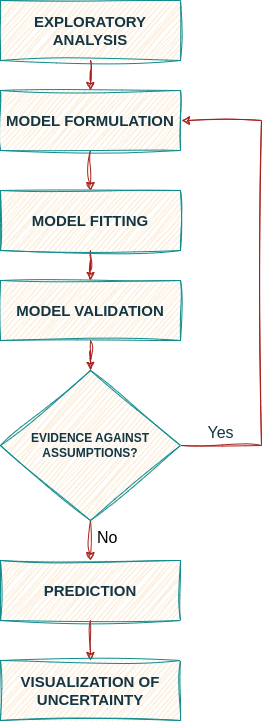

The diagram above was exported from draw.io. Its source (the exported page's mxGraphModel, read from the mxfile embedded in the PNG):
<mxGraphModel dx="1434" dy="760" grid="1" gridSize="10" guides="1" tooltips="1" connect="1" arrows="1" fold="1" page="1" pageScale="1" pageWidth="827" pageHeight="1169" math="0" shadow="0">
  <root>
    <mxCell id="WIyWlLk6GJQsqaUBKTNV-0" />
    <mxCell id="WIyWlLk6GJQsqaUBKTNV-1" parent="WIyWlLk6GJQsqaUBKTNV-0" />
    <mxCell id="zxrSSKT3McEegle-QSQo-7" value="" style="edgeStyle=orthogonalEdgeStyle;rounded=0;orthogonalLoop=1;jettySize=auto;html=1;sketch=1;curveFitting=1;jiggle=2;labelBackgroundColor=none;strokeColor=#A8201A;fontColor=default;" edge="1" parent="WIyWlLk6GJQsqaUBKTNV-1" source="WIyWlLk6GJQsqaUBKTNV-3" target="zxrSSKT3McEegle-QSQo-5">
      <mxGeometry relative="1" as="geometry" />
    </mxCell>
    <mxCell id="WIyWlLk6GJQsqaUBKTNV-3" value="&lt;p&gt;&lt;font style=&quot;font-size: 15px;&quot; face=&quot;Helvetica&quot;&gt;EXPLORATORY ANALYSIS&lt;/font&gt;&lt;/p&gt;" style="rounded=0;whiteSpace=wrap;html=1;fontSize=12;glass=0;strokeWidth=1;shadow=0;sketch=1;curveFitting=1;jiggle=2;labelBackgroundColor=none;fillColor=#FAE5C7;strokeColor=#0F8B8D;fontColor=#143642;fontStyle=1" parent="WIyWlLk6GJQsqaUBKTNV-1" vertex="1">
      <mxGeometry x="160" y="80" width="180" height="60" as="geometry" />
    </mxCell>
    <mxCell id="zxrSSKT3McEegle-QSQo-11" value="" style="edgeStyle=orthogonalEdgeStyle;rounded=0;orthogonalLoop=1;jettySize=auto;html=1;sketch=1;curveFitting=1;jiggle=2;labelBackgroundColor=none;strokeColor=#A8201A;fontColor=default;" edge="1" parent="WIyWlLk6GJQsqaUBKTNV-1" source="zxrSSKT3McEegle-QSQo-5" target="zxrSSKT3McEegle-QSQo-10">
      <mxGeometry relative="1" as="geometry" />
    </mxCell>
    <mxCell id="zxrSSKT3McEegle-QSQo-5" value="&lt;p&gt;&lt;span style=&quot;font-size: 15px;&quot;&gt;MODEL FORMULATION&lt;/span&gt;&lt;/p&gt;" style="rounded=0;whiteSpace=wrap;html=1;fontSize=12;glass=0;strokeWidth=1;shadow=0;sketch=1;curveFitting=1;jiggle=2;labelBackgroundColor=none;fillColor=#FAE5C7;strokeColor=#0F8B8D;fontColor=#143642;fontStyle=1" vertex="1" parent="WIyWlLk6GJQsqaUBKTNV-1">
      <mxGeometry x="160" y="170" width="180" height="60" as="geometry" />
    </mxCell>
    <mxCell id="zxrSSKT3McEegle-QSQo-13" value="" style="edgeStyle=orthogonalEdgeStyle;rounded=0;orthogonalLoop=1;jettySize=auto;html=1;sketch=1;curveFitting=1;jiggle=2;labelBackgroundColor=none;strokeColor=#A8201A;fontColor=default;" edge="1" parent="WIyWlLk6GJQsqaUBKTNV-1" source="zxrSSKT3McEegle-QSQo-10" target="zxrSSKT3McEegle-QSQo-12">
      <mxGeometry relative="1" as="geometry" />
    </mxCell>
    <mxCell id="zxrSSKT3McEegle-QSQo-10" value="&lt;p&gt;&lt;span style=&quot;font-size: 15px;&quot;&gt;MODEL FITTING&lt;/span&gt;&lt;/p&gt;" style="rounded=0;whiteSpace=wrap;html=1;fontSize=12;glass=0;strokeWidth=1;shadow=0;sketch=1;curveFitting=1;jiggle=2;labelBackgroundColor=none;fillColor=#FAE5C7;strokeColor=#0F8B8D;fontColor=#143642;fontStyle=1" vertex="1" parent="WIyWlLk6GJQsqaUBKTNV-1">
      <mxGeometry x="160" y="270" width="180" height="60" as="geometry" />
    </mxCell>
    <mxCell id="zxrSSKT3McEegle-QSQo-15" value="" style="edgeStyle=orthogonalEdgeStyle;rounded=0;orthogonalLoop=1;jettySize=auto;html=1;sketch=1;curveFitting=1;jiggle=2;labelBackgroundColor=none;strokeColor=#A8201A;fontColor=default;" edge="1" parent="WIyWlLk6GJQsqaUBKTNV-1" source="zxrSSKT3McEegle-QSQo-12" target="zxrSSKT3McEegle-QSQo-14">
      <mxGeometry relative="1" as="geometry" />
    </mxCell>
    <mxCell id="zxrSSKT3McEegle-QSQo-12" value="&lt;p&gt;&lt;span style=&quot;font-size: 15px;&quot;&gt;MODEL VALIDATION&lt;/span&gt;&lt;/p&gt;" style="rounded=0;whiteSpace=wrap;html=1;fontSize=12;glass=0;strokeWidth=1;shadow=0;sketch=1;curveFitting=1;jiggle=2;labelBackgroundColor=none;fillColor=#FAE5C7;strokeColor=#0F8B8D;fontColor=#143642;fontStyle=1" vertex="1" parent="WIyWlLk6GJQsqaUBKTNV-1">
      <mxGeometry x="160" y="360" width="180" height="60" as="geometry" />
    </mxCell>
    <mxCell id="zxrSSKT3McEegle-QSQo-23" style="edgeStyle=orthogonalEdgeStyle;rounded=0;orthogonalLoop=1;jettySize=auto;html=1;exitX=1;exitY=0.5;exitDx=0;exitDy=0;sketch=1;curveFitting=1;jiggle=2;labelBackgroundColor=none;strokeColor=#A8201A;fontColor=default;" edge="1" parent="WIyWlLk6GJQsqaUBKTNV-1">
      <mxGeometry relative="1" as="geometry">
        <mxPoint x="341" y="200" as="targetPoint" />
        <mxPoint x="341" y="525" as="sourcePoint" />
        <Array as="points">
          <mxPoint x="421" y="525" />
          <mxPoint x="421" y="200" />
        </Array>
      </mxGeometry>
    </mxCell>
    <mxCell id="zxrSSKT3McEegle-QSQo-25" value="Yes" style="edgeLabel;html=1;align=center;verticalAlign=middle;resizable=0;points=[];fontSize=16;rounded=0;sketch=1;curveFitting=1;jiggle=2;labelBackgroundColor=none;fontColor=#143642;fontStyle=0" vertex="1" connectable="0" parent="zxrSSKT3McEegle-QSQo-23">
      <mxGeometry x="-0.8184" y="-1" relative="1" as="geometry">
        <mxPoint x="-6" y="-15" as="offset" />
      </mxGeometry>
    </mxCell>
    <mxCell id="zxrSSKT3McEegle-QSQo-28" value="" style="edgeStyle=orthogonalEdgeStyle;rounded=0;orthogonalLoop=1;jettySize=auto;html=1;sketch=1;curveFitting=1;jiggle=2;labelBackgroundColor=none;strokeColor=#A8201A;fontColor=default;" edge="1" parent="WIyWlLk6GJQsqaUBKTNV-1" source="zxrSSKT3McEegle-QSQo-14" target="zxrSSKT3McEegle-QSQo-27">
      <mxGeometry relative="1" as="geometry" />
    </mxCell>
    <mxCell id="zxrSSKT3McEegle-QSQo-29" value="&lt;font&gt;No&lt;/font&gt;" style="edgeLabel;html=1;align=left;verticalAlign=middle;resizable=0;points=[];fontSize=16;rounded=0;sketch=1;curveFitting=1;jiggle=2;labelBackgroundColor=none;fontColor=default;fontStyle=0;labelPosition=right;verticalLabelPosition=middle;labelBorderColor=none;textShadow=0;" vertex="1" connectable="0" parent="zxrSSKT3McEegle-QSQo-28">
      <mxGeometry x="-0.28" y="-1" relative="1" as="geometry">
        <mxPoint x="6" y="2" as="offset" />
      </mxGeometry>
    </mxCell>
    <mxCell id="zxrSSKT3McEegle-QSQo-14" value="EVIDENCE AGAINST ASSUMPTIONS?" style="rhombus;whiteSpace=wrap;html=1;rounded=0;glass=0;strokeWidth=1;shadow=0;sketch=1;curveFitting=1;jiggle=2;labelBackgroundColor=none;fillColor=#FAE5C7;strokeColor=#0F8B8D;fontColor=#143642;fontStyle=1" vertex="1" parent="WIyWlLk6GJQsqaUBKTNV-1">
      <mxGeometry x="160" y="450" width="180" height="150" as="geometry" />
    </mxCell>
    <mxCell id="zxrSSKT3McEegle-QSQo-32" value="" style="edgeStyle=orthogonalEdgeStyle;rounded=0;orthogonalLoop=1;jettySize=auto;html=1;sketch=1;curveFitting=1;jiggle=2;labelBackgroundColor=none;strokeColor=#A8201A;fontColor=default;" edge="1" parent="WIyWlLk6GJQsqaUBKTNV-1" source="zxrSSKT3McEegle-QSQo-27" target="zxrSSKT3McEegle-QSQo-31">
      <mxGeometry relative="1" as="geometry" />
    </mxCell>
    <mxCell id="zxrSSKT3McEegle-QSQo-27" value="&lt;p&gt;&lt;span style=&quot;font-size: 15px;&quot;&gt;PREDICTION&lt;/span&gt;&lt;/p&gt;" style="rounded=0;whiteSpace=wrap;html=1;fontSize=12;glass=0;strokeWidth=1;shadow=0;sketch=1;curveFitting=1;jiggle=2;labelBackgroundColor=none;fillColor=#FAE5C7;strokeColor=#0F8B8D;fontColor=#143642;fontStyle=1" vertex="1" parent="WIyWlLk6GJQsqaUBKTNV-1">
      <mxGeometry x="160" y="640" width="180" height="60" as="geometry" />
    </mxCell>
    <mxCell id="zxrSSKT3McEegle-QSQo-31" value="&lt;p&gt;&lt;span style=&quot;font-size: 15px;&quot;&gt;VISUALIZATION OF UNCERTAINTY&lt;/span&gt;&lt;/p&gt;" style="rounded=0;whiteSpace=wrap;html=1;fontSize=12;glass=0;strokeWidth=1;shadow=0;sketch=1;curveFitting=1;jiggle=2;labelBackgroundColor=none;fillColor=#FAE5C7;strokeColor=#0F8B8D;fontColor=#143642;fontStyle=1" vertex="1" parent="WIyWlLk6GJQsqaUBKTNV-1">
      <mxGeometry x="160" y="740" width="180" height="60" as="geometry" />
    </mxCell>
  </root>
</mxGraphModel>